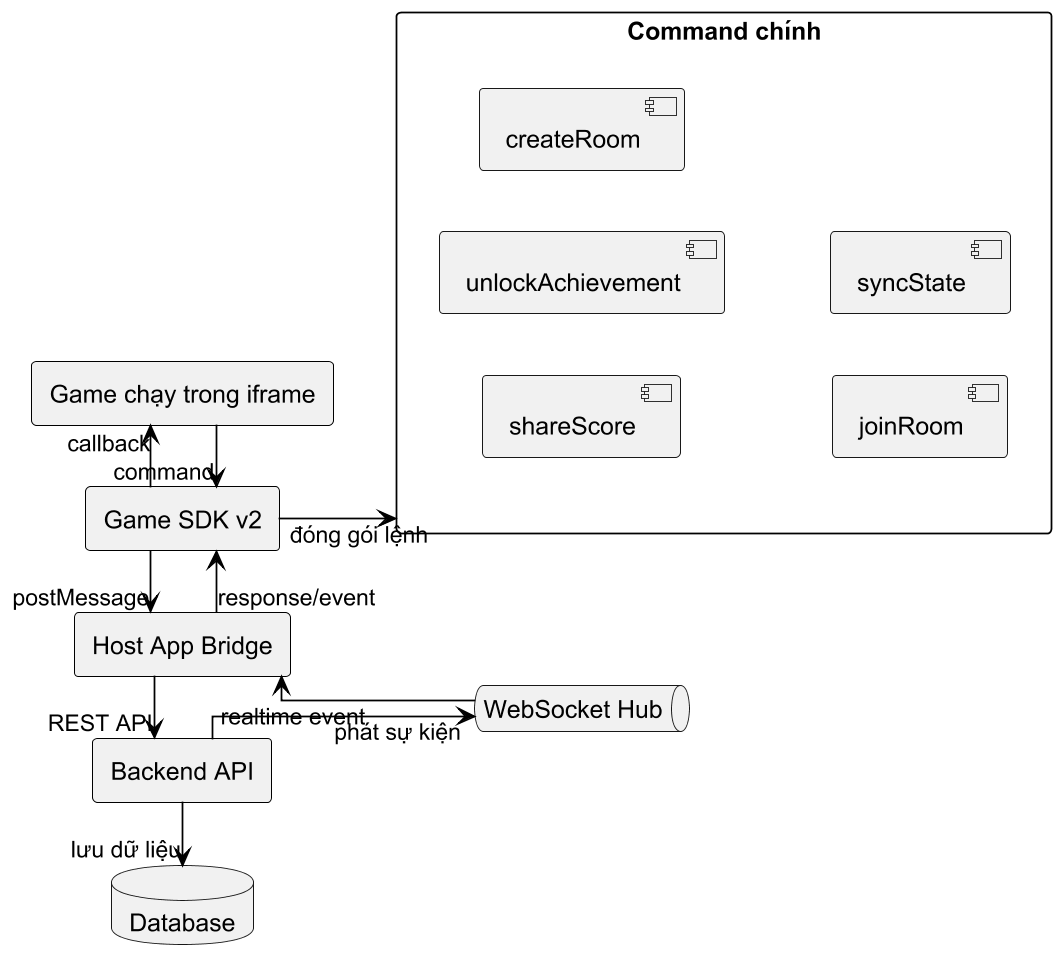

The diagram above was rendered by PlantUML. Its source (embedded in the PNG):
@startuml
skinparam monochrome true
skinparam shadowing false
skinparam defaultFontName Arial
skinparam dpi 170
skinparam packageStyle rectangle
skinparam linetype ortho
skinparam ArrowColor Black
skinparam ActorBorderColor Black
skinparam UsecaseBorderColor Black
skinparam RectangleBorderColor Black
skinparam ClassBorderColor Black
skinparam handwritten false

left to right direction
rectangle "Game chạy trong iframe" as Game
rectangle "Game SDK v2" as SDK
rectangle "Host App Bridge" as Bridge
rectangle "Backend API" as API
database "Database" as DB
queue "WebSocket Hub" as WS
rectangle "Command chính" as CMD {
  [shareScore]
  [unlockAchievement]
  [createRoom]
  [joinRoom]
  [syncState]
}
Game -right-> SDK : command
SDK -right-> Bridge : postMessage
Bridge -right-> API : REST API
API -right-> DB : lưu dữ liệu
API -down-> WS : phát sự kiện
WS -left-> Bridge : realtime event
Bridge -left-> SDK : response/event
SDK -left-> Game : callback
SDK -down-> CMD : đóng gói lệnh
@enduml